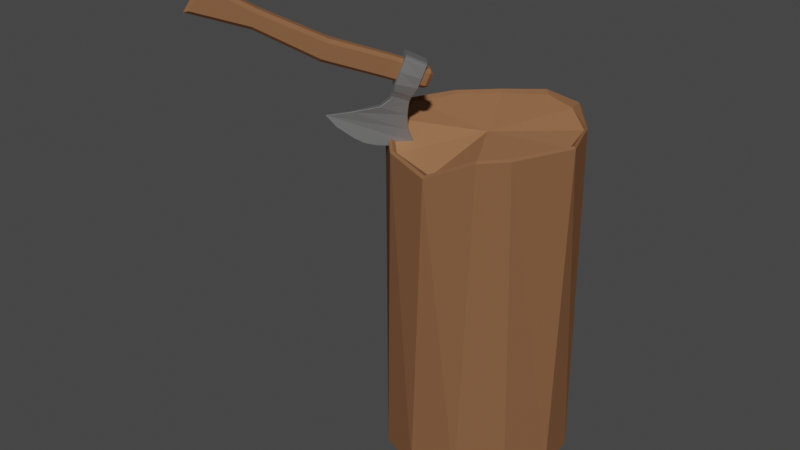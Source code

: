 # Source: WoodAxe.blend  (saved by Blender 2.80.71; exported with 4.5.12 LTS)
import bpy
from mathutils import Matrix  # noqa: F401  (used for matrix-valued properties, if any)

bpy.ops.wm.read_factory_settings(use_empty=True)
scene = bpy.context.scene
scene.name = 'Scene'

# ---- collections
col_collection = bpy.data.collections.new('Collection'); scene.collection.children.link(col_collection)

# ---- materials (node trees are filled in below, after node groups)
mat_wooddark = bpy.data.materials.new('WoodDark')
mat_wooddark.use_transparent_shadow = False
mat_wooddark.roughness = 0.25
mat_wooddarkest = bpy.data.materials.new('WoodDarkest')
mat_wooddarkest.use_transparent_shadow = False
mat_wooddarkest.roughness = 0.25
mat_iron = bpy.data.materials.new('Iron')
mat_iron.use_transparent_shadow = False
mat_iron.roughness = 0.25

# ---- material node trees
mat_wooddark.use_nodes = True; mat_wooddark.node_tree.nodes.clear()
_N = mat_wooddark.node_tree.nodes; _L = mat_wooddark.node_tree.links
n0 = _N.new('ShaderNodeOutputMaterial'); n0.name = 'Material Output'; n0.location = (300, 300)
n1 = _N.new('ShaderNodeBsdfPrincipled'); n1.name = 'Principled BSDF'; n1.location = (10, 300)
n1.distribution = 'GGX'
n1.subsurface_method = 'BURLEY'
n1.inputs[0].default_value = (0.3419, 0.1559, 0.07421, 1.0)
n1.inputs[2].default_value = 1.0
n1.inputs[3].default_value = 1.45
n1.inputs[13].default_value = 0.1
n1.inputs[27].default_value = (0.0, 0.0, 0.0, 1.0)
n1.inputs[28].default_value = 1.0
_L.new(n1.outputs[0], n0.inputs[0])
n0.is_active_output = True
mat_wooddarkest.use_nodes = True; mat_wooddarkest.node_tree.nodes.clear()
_N = mat_wooddarkest.node_tree.nodes; _L = mat_wooddarkest.node_tree.links
n0 = _N.new('ShaderNodeOutputMaterial'); n0.name = 'Material Output'; n0.location = (300, 300)
n1 = _N.new('ShaderNodeBsdfPrincipled'); n1.name = 'Principled BSDF'; n1.location = (10, 300)
n1.distribution = 'GGX'
n1.subsurface_method = 'BURLEY'
n1.inputs[0].default_value = (0.2266, 0.1048, 0.05073, 1.0)
n1.inputs[2].default_value = 1.0
n1.inputs[3].default_value = 1.45
n1.inputs[13].default_value = 0.1
n1.inputs[27].default_value = (0.0, 0.0, 0.0, 1.0)
n1.inputs[28].default_value = 1.0
_L.new(n1.outputs[0], n0.inputs[0])
n0.is_active_output = True
mat_iron.use_nodes = True; mat_iron.node_tree.nodes.clear()
_N = mat_iron.node_tree.nodes; _L = mat_iron.node_tree.links
n0 = _N.new('ShaderNodeOutputMaterial'); n0.name = 'Material Output'; n0.location = (300, 300)
n1 = _N.new('ShaderNodeBsdfPrincipled'); n1.name = 'Principled BSDF'; n1.location = (10, 300)
n1.distribution = 'GGX'
n1.subsurface_method = 'BURLEY'
n1.inputs[0].default_value = (0.3506, 0.3506, 0.3506, 1.0)
n1.inputs[1].default_value = 0.9
n1.inputs[2].default_value = 0.6
n1.inputs[3].default_value = 1.45
n1.inputs[13].default_value = 0.8
n1.inputs[27].default_value = (0.0, 0.0, 0.0, 1.0)
n1.inputs[28].default_value = 1.0
_L.new(n1.outputs[0], n0.inputs[0])
n0.is_active_output = True

# ---- world
world_world = bpy.data.worlds.new('World'); scene.world = world_world
world_world.use_nodes = True; world_world.node_tree.nodes.clear()
_N = world_world.node_tree.nodes; _L = world_world.node_tree.links
n0 = _N.new('ShaderNodeOutputWorld'); n0.name = 'World Output'; n0.location = (300, 300)
n1 = _N.new('ShaderNodeBackground'); n1.name = 'Background'; n1.location = (10, 300)
n1.inputs[0].default_value = (0.05088, 0.05088, 0.05088, 1.0)
_L.new(n1.outputs[0], n0.inputs[0])
n0.is_active_output = True
world_world.color = (0.05088, 0.05088, 0.05088)
world_world.use_sun_shadow = False
world_world.sun_shadow_jitter_overblur = 0.0

# ---- meshes
me_cylinder_043 = bpy.data.meshes.new('Cylinder.043')
me_cylinder_043.from_pydata([(0.03284, 0.2853, -0.6151), (0.02366, 0.2962, 0.3076), (0.1707, 0.2306, -0.6151), (0.1429, 0.2454, 0.3076), (0.2627, 0.1143, -0.6151), (0.2478, 0.144, 0.2958), (0.2843, -0.03237, -0.6151), (0.2862, 0.0007487, 0.2958), (0.2296, -0.1702, -0.6151), (0.2026, -0.1819, 0.2958), (0.1133, -0.2622, -0.6151), (0.1429, -0.2473, 0.2958), (-0.03341, -0.2838, -0.6151), (-0.0002859, -0.2711, 0.234), (-0.1712, -0.2291, -0.6151), (-0.1435, -0.2473, 0.2541), (-0.2633, -0.1128, -0.6151), (-0.2484, -0.1425, 0.2958), (-0.2848, 0.03387, -0.6151), (-0.2868, 0.01166, 0.2958), (-0.2301, 0.1717, -0.6151), (-0.2244, 0.144, 0.2958), (-0.1139, 0.2637, -0.6151), (-0.1196, 0.2488, 0.2958), (0.03526, 0.3061, -0.6151), (0.1832, 0.2475, -0.6151), (0.282, 0.1227, -0.6151), (0.3051, -0.0348, -0.6151), (0.2464, -0.1827, -0.6151), (0.1216, -0.2815, -0.6151), (-0.03584, -0.3046, -0.6151), (-0.1838, -0.246, -0.6151), (-0.2825, -0.1212, -0.6151), (-0.3057, 0.0363, -0.6151), (-0.247, 0.1842, -0.6151), (-0.1222, 0.283, -0.6151), (0.001694, 0.0007486, 0.2773), (0.1511, 0.2692, 0.3179), (0.1534, 0.2759, 0.3108), (-0.0002859, 0.3171, 0.3108), (0.007967, 0.31, 0.3163), (0.2505, 0.1496, 0.3029), (0.2531, 0.1545, 0.2989), (0.3, 0.0007487, 0.3045), (0.3072, 0.0007487, 0.2989), (0.2144, -0.1887, 0.3044), (0.2214, -0.1919, 0.2989), (0.1494, -0.2586, 0.3039), (0.1534, -0.2655, 0.2989), (-0.0002859, -0.2979, 0.2439), (-0.0002859, -0.3067, 0.237), (-0.1497, -0.2581, 0.2619), (-0.154, -0.2655, 0.2571), (-0.2583, -0.1482, 0.303), (-0.2666, -0.153, 0.2989), (-0.3031, 0.00483, 0.3041), (-0.3128, 0.0007486, 0.2989), (-0.2356, 0.1505, 0.3039), (-0.2429, 0.1545, 0.2989), (-0.1257, 0.2595, 0.3035), (-0.1304, 0.267, 0.2989)], [], [(33, 56, 58, 34), (28, 46, 48, 29), (20, 18, 33, 34), (10, 8, 28, 29), (5, 7, 43, 41), (31, 52, 54, 32), (35, 60, 39, 24), (0, 22, 35, 24), (14, 12, 30, 31), (4, 2, 25, 26), (3, 36, 5), (32, 54, 56, 33), (27, 44, 46, 28), (0, 2, 4, 6, 8, 10, 12, 14, 16, 18, 20, 22), (25, 38, 42, 26), (3, 5, 41, 37), (7, 9, 45, 43), (9, 11, 47, 45), (29, 48, 50, 30), (11, 13, 49, 47), (13, 15, 51, 49), (15, 17, 53, 51), (19, 21, 57, 55), (34, 58, 60, 35), (21, 23, 59, 57), (23, 1, 40, 59), (6, 4, 26, 27), (16, 14, 31, 32), (2, 0, 24, 25), (26, 42, 44, 27), (17, 19, 55, 53), (24, 39, 38, 25), (12, 10, 29, 30), (22, 20, 34, 35), (30, 50, 52, 31), (8, 6, 27, 28), (18, 16, 32, 33), (7, 36, 9), (15, 36, 17), (17, 36, 19), (11, 36, 13), (13, 36, 15), (9, 36, 11), (5, 36, 7), (36, 3, 1), (1, 23, 36), (36, 23, 21), (21, 19, 36), (38, 39, 40, 37), (42, 38, 37, 41), (44, 42, 41, 43), (46, 44, 43, 45), (48, 46, 45, 47), (50, 48, 47, 49), (52, 50, 49, 51), (54, 52, 51, 53), (56, 54, 53, 55), (58, 56, 55, 57), (60, 58, 57, 59), (39, 60, 59, 40), (1, 3, 37, 40)])
me_cylinder_043.polygons.foreach_set('material_index', [1, 1, 1, 1, 1, 1, 1, 1, 1, 1, 0, 1, 1, 0, 1, 1, 1, 1, 1, 1, 1, 1, 1, 1, 1, 1, 1, 1, 1, 1, 1, 1, 1, 1, 1, 1, 1, 0, 0, 0, 0, 0, 0, 0, 0, 0, 0, 0, 1, 1, 1, 1, 1, 1, 1, 1, 1, 1, 1, 1, 1])
_uv = me_cylinder_043.uv_layers.new(name='UVMap')
_uv.uv.foreach_set('vector', [0.25, 0.5, 0.25, 0.9933, 0.1667, 0.9933, 0.1667, 0.5, 0.6667, 0.5, 0.6667, 0.9933, 0.5833, 0.9933, 0.5833, 0.5, 0.5422, 0.37, 0.51, 0.25, 0.51, 0.25, 0.5422, 0.37, 0.87, 0.04215, 0.9578, 0.13, 0.9578, 0.13, 0.87, 0.04215, 0.4578, 0.37, 0.49, 0.25, 0.49, 0.25, 0.4578, 0.37, 0.4167, 0.5, 0.4167, 0.9929, 0.3333, 0.9933, 0.3333, 0.5, 0.08333, 0.5, 0.08333, 0.9933, 7.451e-08, 0.9935, 7.451e-08, 0.5, 0.75, 0.49, 0.63, 0.4578, 0.63, 0.4578, 0.75, 0.49, 0.63, 0.04215, 0.75, 0.01, 0.75, 0.01, 0.63, 0.04215, 0.9578, 0.37, 0.87, 0.4578, 0.87, 0.4578, 0.9578, 0.37, 0.37, 0.4578, 0.2517, 0.25, 0.4578, 0.37, 0.3333, 0.5, 0.3333, 0.9933, 0.25, 0.9933, 0.25, 0.5, 0.75, 0.5, 0.75, 0.9933, 0.6667, 0.9933, 0.6667, 0.5, 0.75, 0.49, 0.87, 0.4578, 0.9578, 0.37, 0.99, 0.25, 0.9578, 0.13, 0.87, 0.04215, 0.75, 0.01, 0.63, 0.04215, 0.5422, 0.13, 0.51, 0.25, 0.5422, 0.37, 0.63, 0.4578, 0.9167, 0.5, 0.9167, 0.9935, 0.8333, 0.9934, 0.8333, 0.5, 0.37, 0.4578, 0.4578, 0.37, 0.4578, 0.37, 0.37, 0.4578, 0.49, 0.25, 0.4578, 0.13, 0.4578, 0.13, 0.49, 0.25, 0.4578, 0.13, 0.37, 0.04215, 0.37, 0.04215, 0.4578, 0.13, 0.5833, 0.5, 0.5833, 0.9933, 0.5, 0.9927, 0.5, 0.5, 0.37, 0.04215, 0.25, 0.01, 0.25, 0.01, 0.37, 0.04215, 0.25, 0.01, 0.13, 0.04215, 0.13, 0.04215, 0.25, 0.01, 0.13, 0.04215, 0.04215, 0.13, 0.04215, 0.13, 0.13, 0.04215, 0.01, 0.25, 0.04215, 0.37, 0.04215, 0.37, 0.01, 0.25, 0.1667, 0.5, 0.1667, 0.9933, 0.08333, 0.9933, 0.08333, 0.5, 0.04215, 0.37, 0.13, 0.4578, 0.13, 0.4578, 0.04215, 0.37, 0.13, 0.4578, 0.25, 0.49, 0.25, 0.49, 0.13, 0.4578, 0.99, 0.25, 0.9578, 0.37, 0.9578, 0.37, 0.99, 0.25, 0.5422, 0.13, 0.63, 0.04215, 0.63, 0.04215, 0.5422, 0.13, 0.87, 0.4578, 0.75, 0.49, 0.75, 0.49, 0.87, 0.4578, 0.8333, 0.5, 0.8333, 0.9934, 0.75, 0.9933, 0.75, 0.5, 0.04215, 0.13, 0.01, 0.25, 0.01, 0.25, 0.04215, 0.13, 1.0, 0.5, 1.0, 0.9935, 0.9167, 0.9935, 0.9167, 0.5, 0.75, 0.01, 0.87, 0.04215, 0.87, 0.04215, 0.75, 0.01, 0.63, 0.4578, 0.5422, 0.37, 0.5422, 0.37, 0.63, 0.4578, 0.5, 0.5, 0.5, 0.9927, 0.4167, 0.9929, 0.4167, 0.5, 0.9578, 0.13, 0.99, 0.25, 0.99, 0.25, 0.9578, 0.13, 0.51, 0.25, 0.5422, 0.13, 0.5422, 0.13, 0.51, 0.25, 0.49, 0.25, 0.2517, 0.25, 0.4578, 0.13, 0.13, 0.04215, 0.2517, 0.25, 0.04215, 0.13, 0.04215, 0.13, 0.2517, 0.25, 0.01, 0.25, 0.37, 0.04215, 0.2517, 0.25, 0.25, 0.01, 0.25, 0.01, 0.2517, 0.25, 0.13, 0.04215, 0.4578, 0.13, 0.2517, 0.25, 0.37, 0.04215, 0.4578, 0.37, 0.2517, 0.25, 0.49, 0.25, 0.2517, 0.25, 0.37, 0.4578, 0.25, 0.49, 0.25, 0.49, 0.13, 0.4578, 0.2517, 0.25, 0.2517, 0.25, 0.13, 0.4578, 0.04215, 0.37, 0.04215, 0.37, 0.01, 0.25, 0.2517, 0.25, 0.9167, 0.9935, 1.0, 0.9935, 0.9948, 1.0, 0.9169, 1.0, 0.8333, 0.9934, 0.9167, 0.9935, 0.9146, 1.0, 0.8333, 1.0, 0.75, 0.9933, 0.8333, 0.9934, 0.8314, 1.0, 0.7512, 1.0, 0.6667, 0.9933, 0.75, 0.9933, 0.7489, 1.0, 0.667, 1.0, 0.5833, 0.9933, 0.6667, 0.9933, 0.6653, 1.0, 0.5853, 1.0, 0.5, 0.9927, 0.5833, 0.9933, 0.5815, 1.0, 0.5005, 1.0, 0.4167, 0.9929, 0.5, 0.9927, 0.499, 1.0, 0.4182, 1.0, 0.3333, 0.9933, 0.4167, 0.9929, 0.4163, 1.0, 0.3353, 1.0, 0.25, 0.9933, 0.3333, 0.9933, 0.3322, 1.0, 0.25, 1.0, 0.1667, 0.9933, 0.25, 0.9933, 0.2462, 1.0, 0.167, 1.0, 0.08333, 0.9933, 0.1667, 0.9933, 0.1656, 1.0, 0.08451, 1.0, 7.451e-08, 0.9935, 0.08333, 0.9933, 0.08282, 1.0, 7.451e-08, 1.0, 0.25, 0.49, 0.37, 0.4578, 0.37, 0.4578, 0.25, 0.49])
me_cylinder_043.materials.append(mat_wooddark)
me_cylinder_043.materials.append(mat_wooddarkest)
me_cylinder_043.use_remesh_preserve_volume = False
me_cylinder_043.use_remesh_preserve_attributes = False
me_cylinder_043.use_mirror_vertex_groups = False
me_cylinder_043.update()
me_plane_018 = bpy.data.meshes.new('Plane.018')
me_plane_018.from_pydata([(-0.09873, 0.04032, -0.04338), (-0.1197, -0.8448, -0.05004), (-0.1033, 0.2545, -0.04856), (-0.1001, 0.1048, -0.04631), (0.3932, 0.2842, -0.003589), (0.3967, -0.1411, -0.003589), (0.4332, 0.1521, -0.003589), (0.4345, -0.008917, -0.003589), (0.4438, 0.08525, -0.003589), (0.444, 0.05789, -0.003589), (-0.1284, -0.384, 0.04996), (-0.1522, -0.384, 0.02631), (-0.09873, 0.04032, 0.0433), (-0.01671, -0.384, 0.04907), (-0.1197, -0.8448, 0.04996), (0.007008, -0.384, 0.0251), (-0.1522, -0.384, -0.02638), (-0.1283, -0.384, -0.05004), (0.007008, -0.384, -0.02517), (-0.1001, 0.1048, 0.04623), (-0.01671, -0.384, -0.04914), (-0.07257, -0.384, 0.04996), (-0.1033, 0.2545, 0.04849), (-0.07257, -0.384, -0.05004), (0.3967, -0.1411, 0.003513), (0.3932, 0.2842, 0.003513), (0.4345, -0.008917, 0.003513), (0.4332, 0.1521, 0.003513), (0.444, 0.05789, 0.003513), (0.4438, 0.08525, 0.003513), (-0.2179, -1.227, -0.05004), (-0.246, -1.253, -0.02638), (-0.0452, -1.236, -0.05004), (-0.01991, -1.265, -0.02638), (-0.1772, 0.04032, -0.02288), (-0.1565, 0.04032, -0.04338), (-0.04079, 0.04032, -0.04189), (-0.02023, 0.04032, -0.02086), (-0.1873, -0.8448, -0.02638), (-0.1635, -0.8448, -0.05004), (-0.052, -0.8448, -0.02638), (-0.07573, -0.8448, -0.05004), (-0.1285, -1.244, -0.02638), (-0.1274, -1.22, -0.05004), (-0.1452, 0.3181, -0.02557), (-0.1469, 0.2945, -0.04926), (-0.1706, 0.2946, -0.02638), (-0.0642, 0.3181, -0.02091), (-0.03781, 0.2947, -0.01929), (-0.06152, 0.2945, -0.04489), (-0.1047, 0.3181, -0.02424), (-0.1042, 0.2945, -0.04817), (-0.02199, 0.1048, -0.02238), (-0.04394, 0.1048, -0.04484), (-0.01569, 0.1048, -0.05875), (0.007355, 0.1098, -0.04591), (-0.05688, 0.2545, -0.04515), (-0.03314, 0.2545, -0.01975), (-0.009944, 0.2505, -0.04108), (-0.03314, 0.2545, -0.05304), (-0.1735, 0.2545, -0.02638), (-0.1498, 0.2545, -0.04954), (-0.1735, 0.2545, -0.06165), (-0.1972, 0.2545, -0.05004), (-0.1562, 0.1048, -0.04631), (-0.1782, 0.1048, -0.02442), (-0.2082, 0.1048, -0.05004), (-0.1845, 0.1048, -0.0616), (-0.1636, -0.8448, 0.04996), (-0.1873, -0.8448, 0.02631), (-0.246, -1.253, 0.02631), (-0.2179, -1.227, 0.04996), (-0.1274, -1.22, 0.04996), (-0.1285, -1.244, 0.02631), (-0.01991, -1.265, 0.02631), (-0.04521, -1.236, 0.04996), (-0.07573, -0.8448, 0.04996), (-0.052, -0.8448, 0.02631), (-0.02023, 0.04032, 0.02078), (-0.04079, 0.04032, 0.04181), (-0.1566, 0.04032, 0.0433), (-0.1772, 0.04032, 0.0228), (-0.1042, 0.2945, 0.0481), (-0.1047, 0.3181, 0.02417), (-0.1452, 0.3181, 0.02549), (-0.1706, 0.2946, 0.02631), (-0.1469, 0.2945, 0.04919), (-0.0642, 0.3181, 0.02084), (-0.06152, 0.2945, 0.04482), (-0.03781, 0.2947, 0.01921), (-0.03314, 0.2545, 0.01967), (-0.05688, 0.2545, 0.04507), (-0.03314, 0.2545, 0.05297), (-0.009944, 0.2505, 0.04101), (-0.1782, 0.1048, 0.02434), (-0.1562, 0.1048, 0.04623), (-0.1845, 0.1048, 0.06159), (-0.2082, 0.1048, 0.04996), (-0.04394, 0.1048, 0.04476), (-0.02199, 0.1048, 0.0223), (0.007355, 0.1098, 0.04584), (-0.01569, 0.1048, 0.05873), (-0.1498, 0.2545, 0.04946), (-0.1735, 0.2545, 0.02631), (-0.1972, 0.2545, 0.04996), (-0.1735, 0.2545, 0.06157), (-0.2042, 0.2545, -0.05004), (-0.2082, 0.2511, -0.05004), (-0.2187, 0.1082, -0.05004), (-0.2152, 0.1048, -0.05004), (0.05074, 0.1229, -0.04207), (0.05675, 0.1192, -0.03669), (0.04981, 0.2366, -0.03532), (0.05465, 0.2401, -0.03006), (0.07464, 0.123, -0.0336), (0.07467, 0.1192, -0.03033), (0.07368, 0.2401, -0.02387), (0.07371, 0.2366, -0.02753), (0.2642, 0.3022, -0.008361), (0.2642, 0.3059, -0.004872), (0.2673, -0.0813, -0.01211), (0.2674, -0.08564, -0.008695), (0.1046, 0.1131, -0.02752), (0.1046, 0.117, -0.03078), (0.1035, 0.2426, -0.02421), (0.1035, 0.2462, -0.02056), (0.1708, 0.07384, -0.02114), (0.1708, 0.07785, -0.02443), (0.1693, 0.2597, -0.01677), (0.1692, 0.2633, -0.01316), (0.3392, 0.3707, -0.003589), (0.3391, 0.3743, -0.0001376), (0.3409, 0.3714, -0.003589), (0.3441, -0.2312, -0.0001365), (0.3441, -0.2267, -0.003589), (0.3458, -0.2283, -0.003589), (-0.2042, 0.2545, 0.04996), (-0.2082, 0.2511, 0.04996), (-0.2187, 0.1082, 0.04996), (-0.2152, 0.1048, 0.04996), (0.05074, 0.1229, 0.04199), (0.05195, 0.1192, 0.03832), (0.05082, 0.2401, 0.03123), (0.04981, 0.2366, 0.03525), (0.07467, 0.1192, 0.03025), (0.07464, 0.123, 0.03352), (0.07371, 0.2366, 0.02745), (0.07368, 0.2401, 0.0238), (0.3391, 0.3743, 6.098e-05), (0.3392, 0.3707, 0.003513), (0.3409, 0.3714, 0.003513), (0.2642, 0.3059, 0.004796), (0.2642, 0.3022, 0.008284), (0.3441, -0.2267, 0.003513), (0.3441, -0.2312, 5.984e-05), (0.3458, -0.2283, 0.003513), (0.1708, 0.07785, 0.02435), (0.1708, 0.07384, 0.02106), (0.2674, -0.08564, 0.008619), (0.2673, -0.0813, 0.01203), (0.1046, 0.117, 0.0307), (0.1046, 0.1131, 0.02744), (0.1035, 0.2462, 0.02049), (0.1035, 0.2426, 0.02413), (0.1692, 0.2633, 0.01309), (0.1693, 0.2597, 0.0167), (-0.0161, 0.1083, 0.06198), (-0.03273, 0.251, 0.05651), (-0.1033, 0.251, 0.06311), (-0.1033, 0.2545, 0.05966), (-0.1001, 0.1048, 0.06158), (-0.1002, 0.1083, 0.06492), (-0.1738, 0.2511, 0.06496), (-0.1843, 0.1083, 0.06496), (-0.1983, 0.2545, 0.06158), (-0.2007, 0.2511, 0.06496), (-0.2094, 0.1048, 0.0616), (-0.2112, 0.1082, 0.06496), (0.0313, 0.1166, 0.04953), (0.03189, 0.1228, 0.05143), (0.03017, 0.2425, 0.04136), (0.03096, 0.2367, 0.044), (-0.0161, 0.1083, -0.06206), (-0.03273, 0.251, -0.05658), (-0.1033, 0.2545, -0.05974), (-0.1033, 0.251, -0.06318), (-0.1002, 0.1083, -0.06499), (-0.1001, 0.1048, -0.0616), (-0.1738, 0.2511, -0.06504), (-0.1843, 0.1083, -0.06504), (-0.1983, 0.2545, -0.06166), (-0.2007, 0.2511, -0.06504), (-0.2094, 0.1048, -0.0616), (-0.2112, 0.1082, -0.06504), (0.03162, 0.1162, -0.04869), (0.03189, 0.1228, -0.05008), (0.03033, 0.2429, -0.04065), (0.03096, 0.2367, -0.04285)], [], [(0, 3, 53, 36), (33, 40, 77, 74), (31, 42, 73, 70), (16, 38, 69, 11), (57, 48, 89, 90), (46, 60, 103, 85), (65, 34, 81, 94), (108, 107, 191, 193), (37, 52, 99, 78), (106, 63, 62, 190), (112, 117, 114, 110), (71, 72, 14, 68), (111, 115, 144, 141), (115, 122, 161, 144), (126, 121, 158, 157), (122, 126, 157, 161), (119, 129, 164, 151), (4, 132, 131, 148, 150, 25), (4, 6, 7, 5), (6, 8, 9, 7), (12, 79, 98, 19), (21, 13, 79, 12), (10, 21, 12, 80), (72, 75, 76, 14), (173, 171, 168, 172), (22, 91, 88, 82), (102, 22, 82, 86), (92, 91, 22, 169), (80, 12, 19, 95), (173, 172, 175, 177), (81, 11, 10, 80), (139, 97, 96, 176), (101, 100, 141, 178), (152, 159, 153, 149), (163, 160, 156, 165), (167, 166, 179, 181), (150, 149, 153, 155, 24, 25), (165, 156, 159, 152), (25, 24, 26, 27), (27, 26, 28, 29), (2, 51, 49, 56), (128, 118, 120, 127), (30, 39, 1, 43), (60, 63, 106, 136, 104, 103), (9, 8, 29, 28), (2, 56, 59, 184), (43, 1, 41, 32), (189, 193, 191, 188), (8, 6, 27, 29), (23, 0, 36, 20), (109, 66, 65, 94, 97, 139), (7, 9, 28, 26), (17, 35, 0, 23), (130, 132, 4, 5, 135, 134), (50, 44, 84, 83), (129, 125, 162, 164), (18, 37, 78, 15), (3, 64, 67, 187), (131, 119, 151, 148), (35, 64, 3, 0), (112, 110, 195, 197), (125, 116, 147, 162), (124, 128, 127, 123), (42, 33, 74, 73), (59, 58, 113, 196), (47, 50, 83, 87), (52, 55, 111, 141, 100, 99), (133, 135, 5, 24, 155, 154), (118, 130, 134, 120), (105, 104, 136, 174), (121, 133, 154, 158), (6, 4, 25, 27), (61, 45, 51, 2), (5, 7, 26, 24), (22, 102, 105, 169), (19, 98, 101, 170), (183, 197, 195, 182), (171, 166, 167, 168), (142, 93, 92, 180), (137, 138, 177, 175), (96, 95, 19, 170), (146, 145, 160, 163), (140, 143, 181, 179), (143, 140, 145, 146), (62, 61, 2, 184), (54, 53, 3, 187), (186, 185, 183, 182), (117, 124, 123, 114), (67, 66, 109, 192), (116, 113, 142, 147), (189, 188, 185, 186), (111, 55, 54, 194), (113, 58, 57, 90, 93, 142), (44, 45, 46), (47, 48, 49), (52, 53, 54, 55), (56, 57, 58, 59), (60, 61, 62, 63), (64, 65, 66, 67), (84, 85, 86), (87, 88, 89), (90, 91, 92, 93), (94, 95, 96, 97), (98, 99, 100, 101), (102, 103, 104, 105), (39, 30, 31, 38), (43, 32, 33, 42), (20, 36, 37, 18), (17, 39, 38, 16), (32, 41, 40, 33), (30, 43, 42, 31), (51, 45, 44, 50), (49, 51, 50, 47), (56, 49, 48, 57), (64, 35, 34, 65), (36, 53, 52, 37), (45, 61, 60, 46), (69, 70, 71, 68), (73, 74, 75, 72), (15, 78, 79, 13), (11, 69, 68, 10), (74, 77, 76, 75), (70, 73, 72, 71), (83, 84, 86, 82), (87, 83, 82, 88), (90, 89, 88, 91), (94, 81, 80, 95), (78, 99, 98, 79), (85, 103, 102, 86), (89, 48, 47, 87), (84, 44, 46, 85), (38, 31, 70, 69), (77, 15, 13, 76), (35, 17, 16, 34), (41, 20, 18, 40), (40, 18, 15, 77), (39, 17, 23, 1), (1, 23, 20, 41), (68, 14, 21, 10), (14, 76, 13, 21), (34, 16, 11, 81), (130, 131, 132), (133, 134, 135), (148, 149, 150), (153, 154, 155), (111, 194, 195, 110), (117, 112, 113, 116), (110, 114, 115, 111), (130, 118, 119, 131), (127, 120, 121, 126), (118, 128, 129, 119), (128, 124, 125, 129), (123, 127, 126, 122), (124, 117, 116, 125), (114, 123, 122, 115), (120, 134, 133, 121), (174, 136, 137, 175), (139, 176, 177, 138), (147, 142, 143, 146), (141, 144, 145, 140), (148, 151, 152, 149), (157, 158, 159, 156), (151, 164, 165, 152), (164, 162, 163, 165), (161, 157, 156, 160), (162, 147, 146, 163), (144, 161, 160, 145), (158, 154, 153, 159), (109, 139, 138, 108), (136, 106, 107, 137), (171, 173, 96, 170), (169, 105, 172, 168), (166, 171, 170, 101), (92, 169, 168, 167), (176, 96, 173, 177), (105, 174, 175, 172), (180, 92, 167, 181), (101, 178, 179, 166), (181, 143, 142, 180), (140, 179, 178, 141), (187, 67, 189, 186), (185, 188, 62, 184), (54, 187, 186, 182), (183, 185, 184, 59), (193, 189, 67, 192), (188, 191, 190, 62), (197, 183, 59, 196), (182, 195, 194, 54), (196, 113, 112, 197), (106, 190, 191, 107), (192, 109, 108, 193), (107, 108, 138, 137)])
me_plane_018.polygons.foreach_set('material_index', [0, 0, 0, 0, 0, 0, 0, 1, 0, 1, 1, 0, 1, 1, 1, 1, 1, 1, 1, 1, 0, 0, 0, 0, 1, 0, 0, 1, 0, 1, 0, 1, 1, 1, 1, 1, 1, 1, 1, 1, 0, 1, 0, 1, 1, 1, 0, 1, 1, 0, 1, 1, 0, 1, 0, 1, 0, 1, 1, 0, 1, 1, 1, 0, 1, 0, 1, 1, 1, 1, 1, 1, 0, 1, 1, 1, 1, 1, 1, 1, 1, 1, 1, 1, 1, 1, 1, 1, 1, 1, 1, 1, 1, 0, 0, 1, 1, 1, 1, 0, 0, 1, 1, 1, 1, 0, 0, 0, 0, 0, 0, 0, 0, 0, 0, 0, 0, 0, 0, 0, 0, 0, 0, 0, 0, 0, 0, 0, 0, 0, 0, 0, 0, 0, 0, 0, 0, 0, 0, 0, 0, 1, 1, 1, 1, 1, 1, 1, 1, 1, 1, 1, 1, 1, 1, 1, 1, 1, 1, 1, 1, 1, 1, 1, 1, 1, 1, 1, 1, 1, 1, 1, 1, 1, 1, 1, 1, 1, 1, 1, 1, 1, 1, 1, 1, 1, 1, 1, 1, 1, 1, 1])
_uv = me_plane_018.uv_layers.new(name='UVMap')
_uv.uv.foreach_set('vector', [0.5, 1.0, 0.5, 1.0, 0.8595, 1.0, 0.869, 1.0, 1.0, 0.0, 1.0, 0.2823, 1.0, 0.2823, 1.0, 0.0, 0.0, 0.0, 0.5, 0.0, 0.5, 0.0, 0.0, 0.0, 0.0, 0.6559, 0.0, 0.2823, 0.0, 0.2823, 0.0, 0.6559, 1.0, 1.0, 1.0, 1.0, 1.0, 1.0, 1.0, 1.0, 0.0, 1.0, 0.0, 1.0, 0.0, 1.0, 0.0, 1.0, 0.0, 1.0, 0.0, 1.0, 0.0, 1.0, 0.0, 1.0, 0.0, 1.0, 0.0, 1.0, 0.0, 1.0, 0.0, 1.0, 1.0, 1.0, 1.0, 1.0, 1.0, 1.0, 1.0, 1.0, 0.0, 1.0, 0.0, 1.0, 0.0, 1.0, 0.0, 1.0, 1.0, 1.0, 1.0, 1.0, 1.0, 1.0, 1.0, 1.0, 0.1057, 0.01671, 0.5, 0.01687, 0.5, 0.2823, 0.1758, 0.2823, 1.0, 1.0, 1.0, 1.0, 1.0, 1.0, 1.0, 1.0, 1.0, 1.0, 1.0, 1.0, 1.0, 1.0, 1.0, 1.0, 1.0, 1.0, 1.0, 1.0, 1.0, 1.0, 1.0, 1.0, 1.0, 1.0, 1.0, 1.0, 1.0, 1.0, 1.0, 1.0, 1.0, 1.0, 1.0, 1.0, 1.0, 1.0, 1.0, 1.0, 1.0, 1.0, 1.0, 1.0, 1.0, 1.0, 1.0, 1.0, 1.0, 1.0, 1.0, 1.0, 1.0, 1.0, 1.0, 1.0, 1.0, 1.0, 1.0, 1.0, 1.0, 1.0, 1.0, 1.0, 1.0, 1.0, 1.0, 1.0, 0.5, 1.0, 0.869, 1.0, 0.8595, 1.0, 0.5, 1.0, 0.5, 0.6559, 0.8478, 0.6559, 0.869, 1.0, 0.5, 1.0, 0.1526, 0.6559, 0.5, 0.6559, 0.5, 1.0, 0.1313, 1.0, 0.5, 0.01687, 0.8867, 0.01648, 0.8247, 0.2823, 0.5, 0.2823, 0.0, 1.0, 0.5, 1.0, 0.5, 1.0, 0.0, 1.0, 0.5, 1.0, 0.8309, 1.0, 0.8218, 1.0, 0.5, 1.0, 0.1689, 1.0, 0.5, 1.0, 0.5, 1.0, 0.1782, 1.0, 1.0, 1.0, 0.8309, 1.0, 0.5, 1.0, 0.5, 1.0, 0.1313, 1.0, 0.5, 1.0, 0.5, 1.0, 0.1408, 1.0, 0.0, 1.0, 0.0, 1.0, 0.0, 1.0, 0.0, 1.0, 0.0, 1.0, 0.0, 0.6559, 0.1526, 0.6559, 0.1313, 1.0, 0.0, 1.0, 0.0, 1.0, 0.0, 1.0, 0.0, 1.0, 1.0, 1.0, 1.0, 1.0, 1.0, 1.0, 1.0, 1.0, 1.0, 1.0, 1.0, 1.0, 1.0, 1.0, 1.0, 1.0, 1.0, 1.0, 1.0, 1.0, 1.0, 1.0, 1.0, 1.0, 1.0, 1.0, 1.0, 1.0, 1.0, 1.0, 1.0, 1.0, 1.0, 1.0, 1.0, 1.0, 1.0, 1.0, 1.0, 1.0, 1.0, 1.0, 1.0, 1.0, 1.0, 1.0, 1.0, 1.0, 1.0, 1.0, 1.0, 1.0, 1.0, 1.0, 1.0, 1.0, 1.0, 1.0, 1.0, 1.0, 1.0, 1.0, 1.0, 1.0, 1.0, 1.0, 1.0, 1.0, 0.5, 1.0, 0.5, 1.0, 0.8218, 1.0, 0.8309, 1.0, 1.0, 1.0, 1.0, 1.0, 1.0, 1.0, 1.0, 1.0, 0.1061, 0.01661, 0.1763, 0.2823, 0.5, 0.2823, 0.5, 0.01678, 0.0, 1.0, 0.0, 1.0, 0.0, 1.0, 0.0, 1.0, 0.0, 1.0, 0.0, 1.0, 1.0, 1.0, 1.0, 1.0, 1.0, 1.0, 1.0, 1.0, 0.5, 1.0, 0.8309, 1.0, 1.0, 1.0, 0.5, 1.0, 0.5, 0.01678, 0.5, 0.2823, 0.8247, 0.2823, 0.8867, 0.0164, 0.0, 1.0, 0.0, 1.0, 0.0, 1.0, 0.0, 1.0, 1.0, 1.0, 1.0, 1.0, 1.0, 1.0, 1.0, 1.0, 0.5, 0.6559, 0.5, 1.0, 0.869, 1.0, 0.8478, 0.6559, 0.0, 1.0, 0.0, 1.0, 0.0, 1.0, 0.0, 1.0, 0.0, 1.0, 0.0, 1.0, 1.0, 1.0, 1.0, 1.0, 1.0, 1.0, 1.0, 1.0, 0.1531, 0.6559, 0.1317, 1.0, 0.5, 1.0, 0.5, 0.6559, 1.0, 1.0, 1.0, 1.0, 1.0, 1.0, 1.0, 1.0, 1.0, 1.0, 1.0, 1.0, 0.5, 1.0, 0.1843, 1.0, 0.1843, 1.0, 0.5, 1.0, 1.0, 1.0, 1.0, 1.0, 1.0, 1.0, 1.0, 1.0, 1.0, 0.6559, 1.0, 1.0, 1.0, 1.0, 1.0, 0.6559, 0.5, 1.0, 0.1413, 1.0, -0.005111, 1.0, 0.5, 1.0, 1.0, 1.0, 1.0, 1.0, 1.0, 1.0, 1.0, 1.0, 0.1317, 1.0, 0.1413, 1.0, 0.5, 1.0, 0.5, 1.0, 1.0, 1.0, 1.0, 1.0, 1.0, 1.0, 1.0, 1.0, 1.0, 1.0, 1.0, 1.0, 1.0, 1.0, 1.0, 1.0, 1.0, 1.0, 1.0, 1.0, 1.0, 1.0, 1.0, 1.0, 0.5, 0.0, 1.0, 0.0, 1.0, 0.0, 0.5, 0.0, 1.0, 1.0, 1.0, 1.0, 1.0, 1.0, 1.0, 1.0, 0.8157, 1.0, 0.5, 1.0, 0.5, 1.0, 0.8157, 1.0, 1.0, 1.0, 1.0, 1.0, 1.0, 1.0, 1.0, 1.0, 1.0, 1.0, 1.0, 1.0, 1.0, 1.0, 1.0, 1.0, 1.0, 1.0, 1.0, 1.0, 1.0, 1.0, 1.0, 1.0, 1.0, 1.0, 1.0, 1.0, 1.0, 1.0, 1.0, 1.0, 0.0, 1.0, 0.0, 1.0, 0.0, 1.0, 0.0, 1.0, 1.0, 1.0, 1.0, 1.0, 1.0, 1.0, 1.0, 1.0, 1.0, 1.0, 1.0, 1.0, 1.0, 1.0, 1.0, 1.0, 0.1689, 1.0, 0.1782, 1.0, 0.5, 1.0, 0.5, 1.0, 1.0, 1.0, 1.0, 1.0, 1.0, 1.0, 1.0, 1.0, 0.5, 1.0, 0.1689, 1.0, -4.098e-08, 1.0, 0.5, 1.0, 0.5, 1.0, 0.8595, 1.0, 1.005, 1.0, 0.5, 1.0, 1.0, 1.0, 1.0, 1.0, 1.0, 1.0, 1.0, 1.0, 0.5, 1.0, 1.0, 1.0, 1.0, 1.0, 0.5, 1.0, 1.0, 1.0, 1.0, 1.0, 1.0, 1.0, 1.0, 1.0, 0.0, 1.0, 0.0, 1.0, 0.0, 1.0, 0.0, 1.0, 0.0, 1.0, 0.1408, 1.0, 0.5, 1.0, 0.5, 1.0, 1.0, 1.0, 1.0, 1.0, 1.0, 1.0, 1.0, 1.0, 1.0, 1.0, 1.0, 1.0, 1.0, 1.0, 1.0, 1.0, 1.0, 1.0, 1.0, 1.0, 1.0, 1.0, 1.0, 1.0, 0.0, 1.0, 0.1689, 1.0, 0.5, 1.0, 0.5, 1.0, 1.0, 1.0, 0.8595, 1.0, 0.5, 1.0, 0.5, 1.0, 0.5, 1.0, 0.5, 1.0, 1.0, 1.0, 1.0, 1.0, 1.0, 1.0, 1.0, 1.0, 1.0, 1.0, 1.0, 1.0, 0.0, 1.0, 0.0, 1.0, 0.0, 1.0, 0.0, 1.0, 1.0, 1.0, 1.0, 1.0, 1.0, 1.0, 1.0, 1.0, 0.0, 1.0, 0.0, 1.0, 0.5, 1.0, 0.5, 1.0, 1.0, 1.0, 1.0, 1.0, 1.0, 1.0, 1.0, 1.0, 1.0, 1.0, 1.0, 1.0, 1.0, 1.0, 1.0, 1.0, 1.0, 1.0, 1.0, 1.0, 0.1843, 1.0, 0.1782, 1.0, 0.0, 1.0, 0.8157, 1.0, 1.0, 1.0, 0.8218, 1.0, 1.0, 1.0, 1.0, 1.0, 1.0, 1.0, 1.0, 1.0, 0.8309, 1.0, 1.014, 1.0, 1.0, 1.0, 1.0, 1.0, 0.0, 1.0, 0.0, 1.0, 0.0, 1.0, 0.0, 1.0, 0.1413, 1.0, 0.0, 1.0, 0.0, 1.0, 0.0, 1.0, 0.1843, 1.0, 0.0, 1.0, 0.1782, 1.0, 0.8157, 1.0, 0.8218, 1.0, 1.0, 1.0, 1.0, 1.0, 1.0, 1.0, 1.0, 1.0, 1.0, 1.0, 0.0, 1.0, 0.0, 1.0, 0.0, 1.0, 0.0, 1.0, 0.8595, 1.0, 1.003, 1.0, 1.0, 1.0, 1.0, 1.0, 0.1689, 1.0, 0.004434, 1.0, 0.0, 1.0, 0.0, 1.0, 0.1763, 0.2823, 0.1061, 0.01661, 0.0, 0.0, 0.0, 0.2823, 0.5, 0.01678, 0.8867, 0.0164, 1.0, 0.0, 0.5, 0.0, 0.8478, 0.6559, 0.869, 1.0, 1.0, 1.0, 1.0, 0.6559, 0.1531, 0.6559, 0.1763, 0.2823, 0.0, 0.2823, 0.0, 0.6559, 0.8867, 0.0164, 0.8247, 0.2823, 1.0, 0.2823, 1.0, 0.0, 0.1061, 0.01661, 0.5, 0.01678, 0.5, 0.0, 0.0, 0.0, 0.5, 1.0, 0.1782, 1.0, 0.1843, 1.0, 0.5, 1.0, 0.8218, 1.0, 0.5, 1.0, 0.5, 1.0, 0.8157, 1.0, 0.8309, 1.0, 0.8218, 1.0, 1.0, 1.0, 1.0, 1.0, 0.1413, 1.0, 0.1317, 1.0, 0.0, 1.0, 0.0, 1.0, 0.869, 1.0, 0.8595, 1.0, 1.0, 1.0, 1.0, 1.0, 0.1782, 1.0, 0.1689, 1.0, 0.0, 1.0, 0.0, 1.0, 0.0, 0.2823, 0.0, 0.0, 0.1057, 0.01671, 0.1758, 0.2823, 0.5, 0.0, 1.0, 0.0, 0.8867, 0.01648, 0.5, 0.01687, 1.0, 0.6559, 1.0, 1.0, 0.869, 1.0, 0.8478, 0.6559, 0.0, 0.6559, 0.0, 0.2823, 0.1758, 0.2823, 0.1526, 0.6559, 1.0, 0.0, 1.0, 0.2823, 0.8247, 0.2823, 0.8867, 0.01648, 0.0, 0.0, 0.5, 0.0, 0.5, 0.01687, 0.1057, 0.01671, 0.5, 1.0, 0.1843, 1.0, 0.1782, 1.0, 0.5, 1.0, 0.8157, 1.0, 0.5, 1.0, 0.5, 1.0, 0.8218, 1.0, 1.0, 1.0, 1.0, 1.0, 0.8218, 1.0, 0.8309, 1.0, 0.0, 1.0, 0.0, 1.0, 0.1313, 1.0, 0.1408, 1.0, 1.0, 1.0, 1.0, 1.0, 0.8595, 1.0, 0.869, 1.0, 0.0, 1.0, 0.0, 1.0, 0.1689, 1.0, 0.1782, 1.0, 1.0, 1.0, 1.0, 1.0, 0.8157, 1.0, 0.8157, 1.0, 0.1843, 1.0, 0.1843, 1.0, 0.0, 1.0, 0.0, 1.0, 0.0, 0.2823, 0.0, 0.0, 0.0, 0.0, 0.0, 0.2823, 1.0, 0.2823, 1.0, 0.6559, 0.8478, 0.6559, 0.8247, 0.2823, 0.1317, 1.0, 0.1531, 0.6559, 0.0, 0.6559, 0.0, 1.0, 0.8247, 0.2823, 0.8478, 0.6559, 1.0, 0.6559, 1.0, 0.2823, 1.0, 0.2823, 1.0, 0.6559, 1.0, 0.6559, 1.0, 0.2823, 0.1763, 0.2823, 0.1531, 0.6559, 0.5, 0.6559, 0.5, 0.2823, 0.5, 0.2823, 0.5, 0.6559, 0.8478, 0.6559, 0.8247, 0.2823, 0.1758, 0.2823, 0.5, 0.2823, 0.5, 0.6559, 0.1526, 0.6559, 0.5, 0.2823, 0.8247, 0.2823, 0.8478, 0.6559, 0.5, 0.6559, 0.0, 1.0, 0.0, 0.6559, 0.0, 0.6559, 0.0, 1.0, 1.0, 1.0, 1.0, 1.0, 1.0, 1.0, 1.0, 1.0, 1.0, 1.0, 1.0, 1.0, 1.0, 1.0, 1.0, 1.0, 1.0, 1.0, 1.0, 1.0, 1.0, 1.0, 1.0, 1.0, 1.0, 1.0, 1.0, 1.0, 1.0, 1.0, 1.0, 1.0, 1.0, 1.0, 1.0, 1.0, 1.0, 1.0, 1.0, 1.0, 1.0, 1.0, 1.0, 1.0, 1.0, 1.0, 1.0, 1.0, 1.0, 1.0, 1.0, 1.0, 1.0, 1.0, 1.0, 1.0, 1.0, 1.0, 1.0, 1.0, 1.0, 1.0, 1.0, 1.0, 1.0, 1.0, 1.0, 1.0, 1.0, 1.0, 1.0, 1.0, 1.0, 1.0, 1.0, 1.0, 1.0, 1.0, 1.0, 1.0, 1.0, 1.0, 1.0, 1.0, 1.0, 1.0, 1.0, 1.0, 1.0, 1.0, 1.0, 1.0, 1.0, 1.0, 1.0, 1.0, 1.0, 1.0, 1.0, 1.0, 1.0, 1.0, 1.0, 1.0, 1.0, 1.0, 1.0, 1.0, 1.0, 1.0, 1.0, 1.0, 0.0, 1.0, 0.0, 1.0, 0.0, 1.0, 0.0, 1.0, 0.0, 1.0, 0.0, 1.0, 0.0, 1.0, 0.0, 1.0, 1.0, 1.0, 1.0, 1.0, 1.0, 1.0, 1.0, 1.0, 1.0, 1.0, 1.0, 1.0, 1.0, 1.0, 1.0, 1.0, 1.0, 1.0, 1.0, 1.0, 1.0, 1.0, 1.0, 1.0, 1.0, 1.0, 1.0, 1.0, 1.0, 1.0, 1.0, 1.0, 1.0, 1.0, 1.0, 1.0, 1.0, 1.0, 1.0, 1.0, 1.0, 1.0, 1.0, 1.0, 1.0, 1.0, 1.0, 1.0, 1.0, 1.0, 1.0, 1.0, 1.0, 1.0, 1.0, 1.0, 1.0, 1.0, 1.0, 1.0, 1.0, 1.0, 1.0, 1.0, 1.0, 1.0, 1.0, 1.0, 1.0, 1.0, 1.0, 1.0, 1.0, 1.0, 1.0, 1.0, 1.0, 1.0, 1.0, 1.0, 0.0, 1.0, 0.0, 1.0, 0.0, 1.0, 0.0, 1.0, 0.0, 1.0, 0.0, 1.0, 0.0, 1.0, 0.0, 1.0, 0.5, 1.0, 0.0, 1.0, -0.005019, 1.0, 0.5, 1.0, 0.5, 1.0, -4.098e-08, 1.0, 0.0, 1.0, 0.5, 1.0, 1.0, 1.0, 0.5, 1.0, 0.5, 1.0, 1.005, 1.0, 1.0, 1.0, 0.5, 1.0, 0.5, 1.0, 1.0, 1.0, 0.0, 1.0, 0.0, 1.0, 0.0, 1.0, 0.0, 1.0, 0.0, 1.0, 0.0, 1.0, 0.0, 1.0, 0.0, 1.0, 1.0, 1.0, 1.0, 1.0, 1.0, 1.0, 1.0, 1.0, 1.0, 1.0, 1.0, 1.0, 1.0, 1.0, 1.0, 1.0, 1.0, 1.0, 1.0, 1.0, 1.0, 1.0, 1.0, 1.0, 1.0, 1.0, 1.0, 1.0, 1.0, 1.0, 1.0, 1.0, 0.5, 1.0, -0.005111, 1.0, 0.0, 1.0, 0.5, 1.0, 0.5, 1.0, 0.0, 1.0, 1.118e-08, 1.0, 0.5, 1.0, 1.005, 1.0, 0.5, 1.0, 0.5, 1.0, 1.0, 1.0, 1.0, 1.0, 0.5, 1.0, 0.5, 1.0, 1.0, 1.0, 0.0, 1.0, 0.0, 1.0, 0.0, 1.0, 0.0, 1.0, 0.0, 1.0, 0.0, 1.0, 0.0, 1.0, 0.0, 1.0, 1.0, 1.0, 1.0, 1.0, 1.0, 1.0, 1.0, 1.0, 1.0, 1.0, 1.0, 1.0, 1.0, 1.0, 1.0, 1.0, 1.0, 1.0, 1.0, 1.0, 1.0, 1.0, 1.0, 1.0, 0.0, 1.0, 0.0, 1.0, 0.0, 1.0, 0.0, 1.0, 0.0, 1.0, 0.0, 1.0, 0.0, 1.0, 0.0, 1.0, 0.0, 1.0, 0.0, 1.0, 0.0, 1.0, 0.0, 1.0])
me_plane_018.materials.append(mat_wooddarkest)
me_plane_018.materials.append(mat_iron)
me_plane_018.use_remesh_preserve_volume = False
me_plane_018.use_remesh_preserve_attributes = False
me_plane_018.use_mirror_vertex_groups = False
me_plane_018.update()

# ---- objects
ob_cylinder = bpy.data.objects.new('Cylinder', me_cylinder_043)
ob_axe = bpy.data.objects.new('Axe', me_plane_018)

# ---- transforms, parenting, visibility, modifiers, constraints
ob_cylinder.location = (0.003782, 0.01262, 0.4062)
ob_cylinder.scale = (0.8169, 0.8169, 1.0)
ob_cylinder.lineart.crease_threshold = 0.0
ob_axe.location = (-0.1713, -0.1893, 0.8355)
ob_axe.rotation_euler = (-1.571, 1.216, -2.375)
ob_axe.scale = (0.3702, 0.3702, 0.3702)
ob_axe.lineart.crease_threshold = 0.0

# ---- collection membership
col_collection.objects.link(ob_cylinder)
col_collection.objects.link(ob_axe)

# ---- scene / render settings (as saved in the file)
scene.frame_start = 1; scene.frame_end = 250; scene.frame_set(1)
scene.render.engine = 'BLENDER_EEVEE_NEXT'
scene.cycles.use_denoising = False
scene.cycles.samples = 128
scene.cycles.sampling_pattern = 'TABULATED_SOBOL'
scene.cycles.use_adaptive_sampling = False
scene.cycles.use_light_tree = False
scene.view_settings.view_transform = 'Filmic'
bpy.context.view_layer.update()

# ---- added for rendering (the .blend has no active camera and no usable light): camera, sun
cam_auto = bpy.data.cameras.new('AutoCamera')
cam_auto.lens = 50.0
cam_auto.sensor_width = 36.0
cam_auto.clip_end = 1000.0
ob_auto_camera = bpy.data.objects.new('AutoCamera', cam_auto)
scene.collection.objects.link(ob_auto_camera)
ob_auto_camera.location = (1.45369, -2.05841, 1.71654)
ob_auto_camera.rotation_euler = (1.09748, -7.21219e-08, 0.694738)
scene.camera = ob_auto_camera
light_auto_sun = bpy.data.lights.new('AutoSun', 'SUN')
light_auto_sun.energy = 3.0
light_auto_sun.angle = 0.0523599
ob_auto_sun = bpy.data.objects.new('AutoSun', light_auto_sun)
scene.collection.objects.link(ob_auto_sun)
ob_auto_sun.rotation_euler = (0.872665, 0.174533, 0.523599)
bpy.context.view_layer.update()
